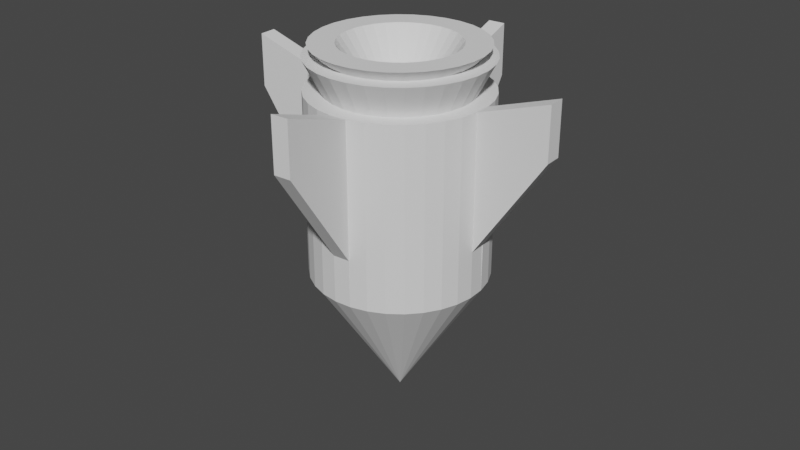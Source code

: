 # Source: Bomba.blend  (saved by Blender 2.92.15; exported with 4.5.12 LTS)
import bpy
from mathutils import Matrix  # noqa: F401  (used for matrix-valued properties, if any)

bpy.ops.wm.read_factory_settings(use_empty=True)
scene = bpy.context.scene
scene.name = 'Scene'

# ---- collections
col_collection = bpy.data.collections.new('Collection'); scene.collection.children.link(col_collection)

# ---- world
world_world = bpy.data.worlds.new('World'); scene.world = world_world
world_world.use_nodes = True; world_world.node_tree.nodes.clear()
_N = world_world.node_tree.nodes; _L = world_world.node_tree.links
n0 = _N.new('ShaderNodeOutputWorld'); n0.name = 'World Output'; n0.location = (300, 300)
n1 = _N.new('ShaderNodeBackground'); n1.name = 'Background'; n1.location = (10, 300)
n1.inputs[0].default_value = (0.05088, 0.05088, 0.05088, 1.0)
_L.new(n1.outputs[0], n0.inputs[0])
n0.is_active_output = True
world_world.color = (0.05088, 0.05088, 0.05088)
world_world.use_sun_shadow = False
world_world.sun_shadow_jitter_overblur = 0.0

# ---- meshes
me_cone = bpy.data.meshes.new('Cone')
me_cone.from_pydata([(0.0, 1.0, -1.0), (0.1951, 0.9808, -1.0), (0.3827, 0.9239, -1.0), (0.5556, 0.8315, -1.0), (0.7071, 0.7071, -1.0), (0.8315, 0.5556, -1.0), (0.9239, 0.3827, -1.0), (0.9808, 0.1951, -1.0), (1.0, 7.55e-08, -1.0), (0.9808, -0.1951, -1.0), (0.9239, -0.3827, -1.0), (0.8315, -0.5556, -1.0), (0.7071, -0.7071, -1.0), (0.5556, -0.8315, -1.0), (0.3827, -0.9239, -1.0), (0.1951, -0.9808, -1.0), (-3.258e-07, -1.0, -1.0), (-0.1951, -0.9808, -1.0), (-0.3827, -0.9239, -1.0), (-0.5556, -0.8315, -1.0), (-0.7071, -0.7071, -1.0), (-0.8315, -0.5556, -1.0), (-0.9239, -0.3827, -1.0), (-0.9808, -0.1951, -1.0), (-1.0, 9.656e-07, -1.0), (-0.9808, 0.1951, -1.0), (-0.9239, 0.3827, -1.0), (-0.8315, 0.5556, -1.0), (-0.7071, 0.7071, -1.0), (-0.5556, 0.8315, -1.0), (-0.3827, 0.9239, -1.0), (-0.1951, 0.9808, -1.0), (0.0, 0.0, 1.0), (-9.49e-08, 0.3056, -3.688), (0.05962, 0.2997, -3.688), (0.117, 0.2824, -3.688), (0.1698, 0.2541, -3.688), (0.2161, 0.2161, -3.688), (0.2541, 0.1698, -3.688), (0.2824, 0.117, -3.688), (0.2998, 0.05962, -3.688), (0.3056, -1.521e-07, -3.688), (0.2998, -0.05962, -3.688), (0.2824, -0.117, -3.688), (0.2541, -0.1698, -3.688), (0.2161, -0.2161, -3.688), (0.1698, -0.2541, -3.688), (0.117, -0.2824, -3.688), (0.05962, -0.2997, -3.688), (6.618e-08, -0.3056, -3.688), (-0.05962, -0.2997, -3.688), (-0.117, -0.2824, -3.688), (-0.1698, -0.2541, -3.688), (-0.2161, -0.2161, -3.688), (-0.2541, -0.1698, -3.688), (-0.2824, -0.117, -3.688), (-0.2997, -0.05962, -3.688), (-0.3056, 2.893e-07, -3.688), (-0.2997, 0.05962, -3.688), (-0.2824, 0.117, -3.688), (-0.2541, 0.1698, -3.688), (-0.2161, 0.2161, -3.688), (-0.1698, 0.2541, -3.688), (-0.117, 0.2824, -3.688), (-0.05962, 0.2998, -3.688), (-0.3837, -0.9257, -1.705), (-0.5566, -0.8333, -1.705), (-0.3837, -0.9257, -3.688), (-0.5566, -0.8333, -3.688), (-0.7597, -1.634, -3.251), (-0.9326, -1.541, -3.251), (-0.7597, -1.634, -4.031), (-0.9326, -1.541, -4.031), (0.3807, 0.9201, -1.704), (0.5535, 0.8277, -1.704), (0.3807, 0.9201, -3.688), (0.5535, 0.8277, -3.688), (0.7465, 1.633, -3.248), (0.9194, 1.541, -3.248), (0.7465, 1.633, -4.031), (0.9194, 1.541, -4.031), (0.9239, -0.3827, -1.696), (0.8315, -0.5556, -1.696), (0.9239, -0.3827, -3.688), (0.8315, -0.5556, -3.688), (1.631, -0.7607, -3.257), (1.539, -0.9336, -3.257), (1.631, -0.7607, -4.031), (1.539, -0.9336, -4.031), (-0.9181, 0.3796, -1.696), (-0.8257, 0.5525, -1.696), (-0.9181, 0.3796, -3.688), (-0.8257, 0.5525, -3.688), (-1.631, 0.7607, -3.257), (-1.539, 0.9336, -3.257), (-1.631, 0.7607, -4.031), (-1.539, 0.9336, -4.031), (9.141e-08, 1.0, -3.688), (0.1951, 0.9808, -3.688), (0.3827, 0.9239, -3.688), (0.5556, 0.8315, -3.688), (0.7071, 0.7071, -3.688), (0.8315, 0.5556, -3.688), (0.9239, 0.3827, -3.688), (0.9808, 0.1951, -3.688), (1.0, 7.55e-08, -3.688), (0.9808, -0.1951, -3.688), (0.9239, -0.3827, -3.688), (0.8315, -0.5556, -3.688), (0.7071, -0.7071, -3.688), (0.5556, -0.8315, -3.688), (0.3827, -0.9239, -3.688), (0.1951, -0.9808, -3.688), (-2.344e-07, -1.0, -3.688), (-0.1951, -0.9808, -3.688), (-0.3827, -0.9239, -3.688), (-0.5556, -0.8315, -3.688), (-0.7071, -0.7071, -3.688), (-0.8315, -0.5556, -3.688), (-0.9239, -0.3827, -3.688), (-0.9808, -0.1951, -3.688), (-1.0, 9.656e-07, -3.688), (-0.9808, 0.1951, -3.688), (-0.9239, 0.3827, -3.688), (-0.8315, 0.5556, -3.688), (-0.7071, 0.7071, -3.688), (-0.5556, 0.8315, -3.688), (-0.3827, 0.9239, -3.688), (-0.1951, 0.9808, -3.688), (1.795e-08, 0.8076, -3.688), (0.1576, 0.7921, -3.688), (0.3091, 0.7461, -3.688), (0.4487, 0.6715, -3.688), (0.5711, 0.5711, -3.688), (0.6715, 0.4487, -3.688), (0.7461, 0.3091, -3.688), (0.7921, 0.1576, -3.688), (0.8076, 4.597e-08, -3.688), (0.7921, -0.1576, -3.688), (0.7461, -0.3091, -3.688), (0.6715, -0.4487, -3.688), (0.5711, -0.5711, -3.688), (0.4487, -0.6715, -3.688), (0.3091, -0.7461, -3.688), (0.1576, -0.7921, -3.688), (-1.754e-07, -0.8076, -3.688), (-0.1576, -0.7921, -3.688), (-0.3091, -0.7461, -3.688), (-0.4487, -0.6715, -3.688), (-0.5711, -0.5711, -3.688), (-0.6715, -0.4487, -3.688), (-0.7461, -0.3091, -3.688), (-0.7921, -0.1576, -3.688), (-0.8076, 7.899e-07, -3.688), (-0.7921, 0.1576, -3.688), (-0.7461, 0.3091, -3.688), (-0.6715, 0.4487, -3.688), (-0.5711, 0.5711, -3.688), (-0.4487, 0.6715, -3.688), (-0.3091, 0.7461, -3.688), (-0.1576, 0.7921, -3.688), (-3.536e-08, 0.6296, -3.688), (0.1228, 0.6175, -3.688), (0.2409, 0.5816, -3.688), (0.3498, 0.5235, -3.688), (0.4452, 0.4452, -3.688), (0.5235, 0.3498, -3.688), (0.5816, 0.2409, -3.688), (0.6175, 0.1228, -3.688), (0.6296, -1.935e-08, -3.688), (0.6175, -0.1228, -3.688), (0.5816, -0.2409, -3.688), (0.5235, -0.3498, -3.688), (0.4452, -0.4452, -3.688), (0.3498, -0.5235, -3.688), (0.2409, -0.5816, -3.688), (0.1228, -0.6175, -3.688), (-1.061e-07, -0.6296, -3.688), (-0.1228, -0.6175, -3.688), (-0.2409, -0.5816, -3.688), (-0.3498, -0.5235, -3.688), (-0.4452, -0.4452, -3.688), (-0.5235, -0.3498, -3.688), (-0.5816, -0.2409, -3.688), (-0.6175, -0.1228, -3.688), (-0.6296, 6.186e-07, -3.688), (-0.6175, 0.1228, -3.688), (-0.5816, 0.2409, -3.688), (-0.5235, 0.3498, -3.688), (-0.4452, 0.4452, -3.688), (-0.3498, 0.5235, -3.688), (-0.2409, 0.5816, -3.688), (-0.1228, 0.6175, -3.688), (-7.232e-08, 0.4397, -3.688), (0.08578, 0.4313, -3.688), (0.1683, 0.4062, -3.688), (0.2443, 0.3656, -3.688), (0.3109, 0.3109, -3.688), (0.3656, 0.2443, -3.688), (0.4062, 0.1683, -3.688), (0.4313, 0.08578, -3.688), (0.4397, -1.004e-07, -3.688), (0.4313, -0.08578, -3.688), (0.4062, -0.1683, -3.688), (0.3656, -0.2443, -3.688), (0.3109, -0.3109, -3.688), (0.2443, -0.3656, -3.688), (0.1683, -0.4062, -3.688), (0.08578, -0.4313, -3.688), (-1.011e-08, -0.4397, -3.688), (-0.08578, -0.4313, -3.688), (-0.1683, -0.4062, -3.688), (-0.2443, -0.3656, -3.688), (-0.3109, -0.3109, -3.688), (-0.3656, -0.2443, -3.688), (-0.4062, -0.1683, -3.688), (-0.4313, -0.08578, -3.688), (-0.4397, 4.324e-07, -3.688), (-0.4313, 0.08578, -3.688), (-0.4062, 0.1683, -3.688), (-0.3656, 0.2443, -3.688), (-0.3109, 0.3109, -3.688), (-0.2443, 0.3656, -3.688), (-0.1683, 0.4062, -3.688), (-0.08578, 0.4313, -3.688), (-1.736e-07, 0.9966, -4.165), (0.1944, 0.9775, -4.165), (0.3814, 0.9208, -4.165), (0.5537, 0.8287, -4.165), (0.7047, 0.7047, -4.165), (0.8287, 0.5537, -4.165), (0.9208, 0.3814, -4.165), (0.9775, 0.1944, -4.165), (0.9966, -3.399e-08, -4.165), (0.9775, -0.1944, -4.165), (0.9208, -0.3814, -4.165), (0.8287, -0.5537, -4.165), (0.7047, -0.7047, -4.165), (0.5537, -0.8287, -4.165), (0.3814, -0.9208, -4.165), (0.1944, -0.9775, -4.165), (-4.89e-07, -0.9966, -4.165), (-0.1944, -0.9775, -4.165), (-0.3814, -0.9208, -4.165), (-0.5537, -0.8287, -4.165), (-0.7047, -0.7047, -4.165), (-0.8287, -0.5537, -4.165), (-0.9208, -0.3814, -4.165), (-0.9775, -0.1944, -4.165), (-0.9966, 9.609e-07, -4.165), (-0.9775, 0.1944, -4.165), (-0.9208, 0.3814, -4.165), (-0.8287, 0.5537, -4.165), (-0.7047, 0.7047, -4.165), (-0.5537, 0.8287, -4.165), (-0.3814, 0.9208, -4.165), (-0.1944, 0.9775, -4.165), (-2.479e-07, 0.7769, -4.165), (0.1516, 0.762, -4.165), (0.2973, 0.7178, -4.165), (0.4316, 0.646, -4.165), (0.5494, 0.5494, -4.165), (0.646, 0.4316, -4.165), (0.7178, 0.2973, -4.165), (0.762, 0.1516, -4.165), (0.7769, -1.061e-07, -4.165), (0.762, -0.1516, -4.165), (0.7178, -0.2973, -4.165), (0.646, -0.4316, -4.165), (0.5494, -0.5494, -4.165), (0.4316, -0.646, -4.165), (0.2973, -0.7178, -4.165), (0.1516, -0.762, -4.165), (-3.95e-07, -0.7769, -4.165), (-0.1516, -0.762, -4.165), (-0.2973, -0.7178, -4.165), (-0.4316, -0.646, -4.165), (-0.5494, -0.5494, -4.165), (-0.646, -0.4316, -4.165), (-0.7178, -0.2973, -4.165), (-0.762, -0.1516, -4.165), (-0.7769, 7.41e-07, -4.165), (-0.762, 0.1516, -4.165), (-0.7178, 0.2973, -4.165), (-0.646, 0.4316, -4.165), (-0.5494, 0.5494, -4.165), (-0.4316, 0.646, -4.165), (-0.2973, 0.7178, -4.165), (-0.1516, 0.762, -4.165), (-7.383e-07, 0.9384, -4.329), (0.1831, 0.9203, -4.329), (0.3591, 0.8669, -4.329), (0.5213, 0.7802, -4.329), (0.6635, 0.6635, -4.329), (0.7802, 0.5213, -4.329), (0.8669, 0.3591, -4.329), (0.9203, 0.1831, -4.329), (0.9384, -4.225e-07, -4.329), (0.9203, -0.1831, -4.329), (0.8669, -0.3591, -4.329), (0.7802, -0.5213, -4.329), (0.6635, -0.6635, -4.329), (0.5213, -0.7802, -4.329), (0.3591, -0.8669, -4.329), (0.1831, -0.9203, -4.329), (-7.708e-07, -0.9384, -4.329), (-0.1831, -0.9203, -4.329), (-0.3591, -0.8669, -4.329), (-0.5213, -0.7802, -4.329), (-0.6635, -0.6635, -4.329), (-0.7802, -0.5213, -4.329), (-0.8669, -0.3591, -4.329), (-0.9203, -0.1831, -4.329), (-0.9384, 8.797e-07, -4.329), (-0.9203, 0.1831, -4.329), (-0.8669, 0.3591, -4.329), (-0.7802, 0.5213, -4.329), (-0.6635, 0.6635, -4.329), (-0.5213, 0.7802, -4.329), (-0.3591, 0.8669, -4.329), (-0.1831, 0.9203, -4.329), (-8.117e-07, 0.6522, -4.329), (0.1272, 0.6397, -4.329), (0.2496, 0.6026, -4.329), (0.3624, 0.5423, -4.329), (0.4612, 0.4612, -4.329), (0.5423, 0.3624, -4.329), (0.6026, 0.2496, -4.329), (0.6397, 0.1272, -4.329), (0.6522, -5.076e-07, -4.329), (0.6397, -0.1272, -4.329), (0.6026, -0.2496, -4.329), (0.5423, -0.3624, -4.329), (0.4612, -0.4612, -4.329), (0.3624, -0.5423, -4.329), (0.2496, -0.6026, -4.329), (0.1272, -0.6397, -4.329), (-5.828e-07, -0.6522, -4.329), (-0.1272, -0.6397, -4.329), (-0.2496, -0.6026, -4.329), (-0.3624, -0.5423, -4.329), (-0.4612, -0.4612, -4.329), (-0.5423, -0.3624, -4.329), (-0.6026, -0.2496, -4.329), (-0.6397, -0.1272, -4.329), (-0.6522, 5.493e-07, -4.329), (-0.6397, 0.1272, -4.329), (-0.6026, 0.2496, -4.329), (-0.5423, 0.3624, -4.329), (-0.4612, 0.4612, -4.329), (-0.3624, 0.5423, -4.329), (-0.2496, 0.6026, -4.329), (-0.1272, 0.6397, -4.329)], [], [(0, 32, 1), (1, 32, 2), (2, 32, 3), (3, 32, 4), (4, 32, 5), (5, 32, 6), (6, 32, 7), (7, 32, 8), (8, 32, 9), (9, 32, 10), (10, 32, 11), (11, 32, 12), (12, 32, 13), (13, 32, 14), (14, 32, 15), (15, 32, 16), (16, 32, 17), (17, 32, 18), (18, 32, 19), (19, 32, 20), (20, 32, 21), (21, 32, 22), (22, 32, 23), (23, 32, 24), (24, 32, 25), (25, 32, 26), (26, 32, 27), (27, 32, 28), (28, 32, 29), (29, 32, 30), (19, 20, 117, 116), (30, 32, 31), (31, 32, 0), (33, 34, 35, 36, 37, 38, 39, 40, 41, 42, 43, 44, 45, 46, 47, 48, 49, 50, 51, 52, 53, 54, 55, 56, 57, 58, 59, 60, 61, 62, 63, 64), (26, 27, 90, 89), (6, 7, 104, 103), (0, 1, 98, 97), (13, 14, 111, 110), (20, 21, 118, 117), (27, 28, 125, 124), (7, 8, 105, 104), (14, 15, 112, 111), (21, 22, 119, 118), (1, 2, 99, 98), (28, 29, 126, 125), (8, 9, 106, 105), (15, 16, 113, 112), (22, 23, 120, 119), (2, 3, 74, 73), (29, 30, 127, 126), (9, 10, 107, 106), (16, 17, 114, 113), (23, 24, 121, 120), (3, 4, 101, 100), (30, 31, 128, 127), (10, 11, 82, 81), (17, 18, 115, 114), (24, 25, 122, 121), (4, 5, 102, 101), (31, 0, 97, 128), (11, 12, 109, 108), (19, 116, 68, 66), (25, 26, 123, 122), (5, 6, 103, 102), (12, 13, 110, 109), (66, 68, 72, 70), (116, 115, 67, 68), (115, 18, 65, 67), (18, 19, 66, 65), (69, 70, 72, 71), (65, 66, 70, 69), (67, 65, 69, 71), (68, 67, 71, 72), (75, 73, 77, 79), (99, 2, 73, 75), (3, 100, 76, 74), (100, 99, 75, 76), (77, 78, 80, 79), (73, 74, 78, 77), (74, 76, 80, 78), (76, 75, 79, 80), (82, 84, 88, 86), (108, 107, 83, 84), (107, 10, 81, 83), (11, 108, 84, 82), (85, 86, 88, 87), (84, 83, 87, 88), (83, 81, 85, 87), (81, 82, 86, 85), (91, 89, 93, 95), (27, 124, 92, 90), (124, 123, 91, 92), (123, 26, 89, 91), (93, 94, 96, 95), (92, 91, 95, 96), (90, 92, 96, 94), (89, 90, 94, 93), (130, 129, 97, 98), (131, 130, 98, 99), (132, 131, 99, 100), (133, 132, 100, 101), (134, 133, 101, 102), (135, 134, 102, 103), (136, 135, 103, 104), (137, 136, 104, 105), (138, 137, 105, 106), (139, 138, 106, 107), (140, 139, 107, 108), (141, 140, 108, 109), (142, 141, 109, 110), (143, 142, 110, 111), (144, 143, 111, 112), (145, 144, 112, 113), (146, 145, 113, 114), (147, 146, 114, 115), (148, 147, 115, 116), (149, 148, 116, 117), (150, 149, 117, 118), (151, 150, 118, 119), (152, 151, 119, 120), (153, 152, 120, 121), (154, 153, 121, 122), (155, 154, 122, 123), (156, 155, 123, 124), (157, 156, 124, 125), (158, 157, 125, 126), (159, 158, 126, 127), (160, 159, 127, 128), (129, 160, 128, 97), (154, 155, 251, 250), (175, 174, 270, 271), (153, 154, 250, 249), (174, 173, 269, 270), (152, 153, 249, 248), (173, 172, 268, 269), (151, 152, 248, 247), (172, 171, 267, 268), (150, 151, 247, 246), (171, 170, 266, 267), (149, 150, 246, 245), (170, 169, 265, 266), (148, 149, 245, 244), (169, 168, 264, 265), (147, 148, 244, 243), (168, 167, 263, 264), (146, 147, 243, 242), (167, 166, 262, 263), (161, 192, 288, 257), (145, 146, 242, 241), (166, 165, 261, 262), (192, 191, 287, 288), (144, 145, 241, 240), (165, 164, 260, 261), (191, 190, 286, 287), (143, 144, 240, 239), (164, 163, 259, 260), (190, 189, 285, 286), (142, 143, 239, 238), (163, 162, 258, 259), (189, 188, 284, 285), (141, 142, 238, 237), (194, 193, 161, 162), (195, 194, 162, 163), (196, 195, 163, 164), (197, 196, 164, 165), (198, 197, 165, 166), (199, 198, 166, 167), (200, 199, 167, 168), (201, 200, 168, 169), (202, 201, 169, 170), (203, 202, 170, 171), (204, 203, 171, 172), (205, 204, 172, 173), (206, 205, 173, 174), (207, 206, 174, 175), (208, 207, 175, 176), (209, 208, 176, 177), (210, 209, 177, 178), (211, 210, 178, 179), (212, 211, 179, 180), (213, 212, 180, 181), (214, 213, 181, 182), (215, 214, 182, 183), (216, 215, 183, 184), (217, 216, 184, 185), (218, 217, 185, 186), (219, 218, 186, 187), (220, 219, 187, 188), (221, 220, 188, 189), (222, 221, 189, 190), (223, 222, 190, 191), (224, 223, 191, 192), (193, 224, 192, 161), (195, 196, 292, 291), (221, 222, 318, 317), (50, 49, 337, 338), (194, 195, 291, 290), (220, 221, 317, 316), (49, 48, 336, 337), (193, 194, 290, 289), (219, 220, 316, 315), (48, 47, 335, 336), (218, 219, 315, 314), (47, 46, 334, 335), (217, 218, 314, 313), (46, 45, 333, 334), (216, 217, 313, 312), (45, 44, 332, 333), (215, 216, 312, 311), (44, 43, 331, 332), (214, 215, 311, 310), (43, 42, 330, 331), (213, 214, 310, 309), (42, 41, 329, 330), (212, 213, 309, 308), (41, 40, 328, 329), (211, 212, 308, 307), (40, 39, 327, 328), (210, 211, 307, 306), (39, 38, 326, 327), (33, 64, 352, 321), (209, 210, 306, 305), (38, 37, 325, 326), (64, 63, 351, 352), (208, 209, 305, 304), (258, 257, 225, 226), (259, 258, 226, 227), (260, 259, 227, 228), (261, 260, 228, 229), (262, 261, 229, 230), (263, 262, 230, 231), (264, 263, 231, 232), (265, 264, 232, 233), (266, 265, 233, 234), (267, 266, 234, 235), (268, 267, 235, 236), (269, 268, 236, 237), (270, 269, 237, 238), (271, 270, 238, 239), (272, 271, 239, 240), (273, 272, 240, 241), (274, 273, 241, 242), (275, 274, 242, 243), (276, 275, 243, 244), (277, 276, 244, 245), (278, 277, 245, 246), (279, 278, 246, 247), (280, 279, 247, 248), (281, 280, 248, 249), (282, 281, 249, 250), (283, 282, 250, 251), (284, 283, 251, 252), (285, 284, 252, 253), (286, 285, 253, 254), (287, 286, 254, 255), (288, 287, 255, 256), (257, 288, 256, 225), (176, 175, 271, 272), (155, 156, 252, 251), (129, 130, 226, 225), (177, 176, 272, 273), (156, 157, 253, 252), (130, 131, 227, 226), (178, 177, 273, 274), (157, 158, 254, 253), (131, 132, 228, 227), (179, 178, 274, 275), (158, 159, 255, 254), (132, 133, 229, 228), (180, 179, 275, 276), (159, 160, 256, 255), (133, 134, 230, 229), (181, 180, 276, 277), (160, 129, 225, 256), (134, 135, 231, 230), (182, 181, 277, 278), (135, 136, 232, 231), (183, 182, 278, 279), (136, 137, 233, 232), (184, 183, 279, 280), (137, 138, 234, 233), (185, 184, 280, 281), (138, 139, 235, 234), (186, 185, 281, 282), (139, 140, 236, 235), (187, 186, 282, 283), (140, 141, 237, 236), (188, 187, 283, 284), (162, 161, 257, 258), (322, 321, 289, 290), (323, 322, 290, 291), (324, 323, 291, 292), (325, 324, 292, 293), (326, 325, 293, 294), (327, 326, 294, 295), (328, 327, 295, 296), (329, 328, 296, 297), (330, 329, 297, 298), (331, 330, 298, 299), (332, 331, 299, 300), (333, 332, 300, 301), (334, 333, 301, 302), (335, 334, 302, 303), (336, 335, 303, 304), (337, 336, 304, 305), (338, 337, 305, 306), (339, 338, 306, 307), (340, 339, 307, 308), (341, 340, 308, 309), (342, 341, 309, 310), (343, 342, 310, 311), (344, 343, 311, 312), (345, 344, 312, 313), (346, 345, 313, 314), (347, 346, 314, 315), (348, 347, 315, 316), (349, 348, 316, 317), (350, 349, 317, 318), (351, 350, 318, 319), (352, 351, 319, 320), (321, 352, 320, 289), (51, 50, 338, 339), (222, 223, 319, 318), (196, 197, 293, 292), (52, 51, 339, 340), (223, 224, 320, 319), (197, 198, 294, 293), (53, 52, 340, 341), (224, 193, 289, 320), (198, 199, 295, 294), (54, 53, 341, 342), (199, 200, 296, 295), (55, 54, 342, 343), (200, 201, 297, 296), (56, 55, 343, 344), (201, 202, 298, 297), (57, 56, 344, 345), (202, 203, 299, 298), (58, 57, 345, 346), (203, 204, 300, 299), (59, 58, 346, 347), (204, 205, 301, 300), (60, 59, 347, 348), (34, 33, 321, 322), (205, 206, 302, 301), (61, 60, 348, 349), (35, 34, 322, 323), (206, 207, 303, 302), (62, 61, 349, 350), (36, 35, 323, 324), (207, 208, 304, 303), (63, 62, 350, 351), (37, 36, 324, 325)])
_uv = me_cone.uv_layers.new(name='UVMap')
_uv.uv.foreach_set('vector', [0.25, 0.49, 0.25, 0.25, 0.2968, 0.4854, 0.2968, 0.4854, 0.25, 0.25, 0.3418, 0.4717, 0.3418, 0.4717, 0.25, 0.25, 0.3833, 0.4496, 0.3833, 0.4496, 0.25, 0.25, 0.4197, 0.4197, 0.4197, 0.4197, 0.25, 0.25, 0.4496, 0.3833, 0.4496, 0.3833, 0.25, 0.25, 0.4717, 0.3418, 0.4717, 0.3418, 0.25, 0.25, 0.4854, 0.2968, 0.4854, 0.2968, 0.25, 0.25, 0.49, 0.25, 0.49, 0.25, 0.25, 0.25, 0.4854, 0.2032, 0.4854, 0.2032, 0.25, 0.25, 0.4717, 0.1582, 0.4717, 0.1582, 0.25, 0.25, 0.4496, 0.1167, 0.4496, 0.1167, 0.25, 0.25, 0.4197, 0.08029, 0.4197, 0.08029, 0.25, 0.25, 0.3833, 0.05045, 0.3833, 0.05045, 0.25, 0.25, 0.3418, 0.02827, 0.3418, 0.02827, 0.25, 0.25, 0.2968, 0.01461, 0.2968, 0.01461, 0.25, 0.25, 0.25, 0.01, 0.25, 0.01, 0.25, 0.25, 0.2032, 0.01461, 0.2032, 0.01461, 0.25, 0.25, 0.1582, 0.02827, 0.1582, 0.02827, 0.25, 0.25, 0.1167, 0.05045, 0.1167, 0.05045, 0.25, 0.25, 0.08029, 0.08029, 0.08029, 0.08029, 0.25, 0.25, 0.05045, 0.1167, 0.05045, 0.1167, 0.25, 0.25, 0.02827, 0.1582, 0.02827, 0.1582, 0.25, 0.25, 0.01461, 0.2032, 0.01461, 0.2032, 0.25, 0.25, 0.01, 0.25, 0.01, 0.25, 0.25, 0.25, 0.01461, 0.2968, 0.01461, 0.2968, 0.25, 0.25, 0.02827, 0.3418, 0.02827, 0.3418, 0.25, 0.25, 0.05045, 0.3833, 0.05045, 0.3833, 0.25, 0.25, 0.08029, 0.4197, 0.08029, 0.4197, 0.25, 0.25, 0.1167, 0.4496, 0.1167, 0.4496, 0.25, 0.25, 0.1582, 0.4717, 0.1167, 0.05045, 0.08029, 0.08029, 0.08029, 0.08029, 0.1167, 0.05045, 0.1582, 0.4717, 0.25, 0.25, 0.2032, 0.4854, 0.2032, 0.4854, 0.25, 0.25, 0.25, 0.49, 0.75, 0.3233, 0.7643, 0.3219, 0.7781, 0.3178, 0.7908, 0.311, 0.8019, 0.3019, 0.811, 0.2908, 0.8178, 0.2781, 0.8219, 0.2643, 0.8233, 0.25, 0.8219, 0.2357, 0.8178, 0.2219, 0.811, 0.2092, 0.8019, 0.1981, 0.7908, 0.189, 0.7781, 0.1822, 0.7643, 0.1781, 0.75, 0.1767, 0.7357, 0.1781, 0.7219, 0.1822, 0.7092, 0.189, 0.6981, 0.1981, 0.689, 0.2092, 0.6822, 0.2219, 0.6781, 0.2357, 0.6767, 0.25, 0.6781, 0.2643, 0.6822, 0.2781, 0.689, 0.2908, 0.6981, 0.3019, 0.7092, 0.311, 0.7219, 0.3178, 0.7357, 0.3219, 0.02827, 0.3418, 0.05045, 0.3833, 0.05045, 0.3833, 0.02827, 0.3418, 0.4717, 0.3418, 0.4854, 0.2968, 0.4854, 0.2968, 0.4717, 0.3418, 0.25, 0.49, 0.2968, 0.4854, 0.2968, 0.4854, 0.25, 0.49, 0.3833, 0.05045, 0.3418, 0.02827, 0.3418, 0.02827, 0.3833, 0.05045, 0.08029, 0.08029, 0.05045, 0.1167, 0.05045, 0.1167, 0.08029, 0.08029, 0.05045, 0.3833, 0.08029, 0.4197, 0.08029, 0.4197, 0.05045, 0.3833, 0.4854, 0.2968, 0.49, 0.25, 0.49, 0.25, 0.4854, 0.2968, 0.3418, 0.02827, 0.2968, 0.01461, 0.2968, 0.01461, 0.3418, 0.02827, 0.05045, 0.1167, 0.02827, 0.1582, 0.02827, 0.1582, 0.05045, 0.1167, 0.2968, 0.4854, 0.3418, 0.4717, 0.3418, 0.4717, 0.2968, 0.4854, 0.08029, 0.4197, 0.1167, 0.4496, 0.1167, 0.4496, 0.08029, 0.4197, 0.49, 0.25, 0.4854, 0.2032, 0.4854, 0.2032, 0.49, 0.25, 0.2968, 0.01461, 0.25, 0.01, 0.25, 0.01, 0.2968, 0.01461, 0.02827, 0.1582, 0.01461, 0.2032, 0.01461, 0.2032, 0.02827, 0.1582, 0.3418, 0.4717, 0.3833, 0.4496, 0.3833, 0.4496, 0.3418, 0.4717, 0.1167, 0.4496, 0.1582, 0.4717, 0.1582, 0.4717, 0.1167, 0.4496, 0.4854, 0.2032, 0.4717, 0.1582, 0.4717, 0.1582, 0.4854, 0.2032, 0.25, 0.01, 0.2032, 0.01461, 0.2032, 0.01461, 0.25, 0.01, 0.01461, 0.2032, 0.01, 0.25, 0.01, 0.25, 0.01461, 0.2032, 0.3833, 0.4496, 0.4197, 0.4197, 0.4197, 0.4197, 0.3833, 0.4496, 0.1582, 0.4717, 0.2032, 0.4854, 0.2032, 0.4854, 0.1582, 0.4717, 0.4717, 0.1582, 0.4496, 0.1167, 0.4496, 0.1167, 0.4717, 0.1582, 0.2032, 0.01461, 0.1582, 0.02827, 0.1582, 0.02827, 0.2032, 0.01461, 0.01, 0.25, 0.01461, 0.2968, 0.01461, 0.2968, 0.01, 0.25, 0.4197, 0.4197, 0.4496, 0.3833, 0.4496, 0.3833, 0.4197, 0.4197, 0.2032, 0.4854, 0.25, 0.49, 0.25, 0.49, 0.2032, 0.4854, 0.4496, 0.1167, 0.4197, 0.08029, 0.4197, 0.08029, 0.4496, 0.1167, 0.1167, 0.05045, 0.1167, 0.05045, 0.1167, 0.05045, 0.1167, 0.05045, 0.01461, 0.2968, 0.02827, 0.3418, 0.02827, 0.3418, 0.01461, 0.2968, 0.4496, 0.3833, 0.4717, 0.3418, 0.4717, 0.3418, 0.4496, 0.3833, 0.4197, 0.08029, 0.3833, 0.05045, 0.3833, 0.05045, 0.4197, 0.08029, 0.1167, 0.05045, 0.1167, 0.05045, 0.1167, 0.05045, 0.1167, 0.05045, 0.6167, 0.05045, 0.6582, 0.02827, 0.6582, 0.02827, 0.6167, 0.05045, 0.1582, 0.02827, 0.1582, 0.02827, 0.1582, 0.02827, 0.1582, 0.02827, 0.1582, 0.02827, 0.1167, 0.05045, 0.1167, 0.05045, 0.1582, 0.02827, 0.1582, 0.02827, 0.1167, 0.05045, 0.1167, 0.05045, 0.1582, 0.02827, 0.1582, 0.02827, 0.1167, 0.05045, 0.1167, 0.05045, 0.1582, 0.02827, 0.1582, 0.02827, 0.1582, 0.02827, 0.1582, 0.02827, 0.1582, 0.02827, 0.6167, 0.05045, 0.6582, 0.02827, 0.6582, 0.02827, 0.6167, 0.05045, 0.3418, 0.4717, 0.3418, 0.4717, 0.3418, 0.4717, 0.3418, 0.4717, 0.3418, 0.4717, 0.3418, 0.4717, 0.3418, 0.4717, 0.3418, 0.4717, 0.3833, 0.4496, 0.3833, 0.4496, 0.3833, 0.4496, 0.3833, 0.4496, 0.8833, 0.4496, 0.8418, 0.4717, 0.8418, 0.4717, 0.8833, 0.4496, 0.3418, 0.4717, 0.3833, 0.4496, 0.3833, 0.4496, 0.3418, 0.4717, 0.3418, 0.4717, 0.3833, 0.4496, 0.3833, 0.4496, 0.3418, 0.4717, 0.3833, 0.4496, 0.3833, 0.4496, 0.3833, 0.4496, 0.3833, 0.4496, 0.8833, 0.4496, 0.8418, 0.4717, 0.8418, 0.4717, 0.8833, 0.4496, 0.4496, 0.1167, 0.4496, 0.1167, 0.4496, 0.1167, 0.4496, 0.1167, 0.9496, 0.1167, 0.9717, 0.1582, 0.9717, 0.1582, 0.9496, 0.1167, 0.4717, 0.1582, 0.4717, 0.1582, 0.4717, 0.1582, 0.4717, 0.1582, 0.4496, 0.1167, 0.4496, 0.1167, 0.4496, 0.1167, 0.4496, 0.1167, 0.4717, 0.1582, 0.4496, 0.1167, 0.4496, 0.1167, 0.4717, 0.1582, 0.9496, 0.1167, 0.9717, 0.1582, 0.9717, 0.1582, 0.9496, 0.1167, 0.4717, 0.1582, 0.4717, 0.1582, 0.4717, 0.1582, 0.4717, 0.1582, 0.4717, 0.1582, 0.4496, 0.1167, 0.4496, 0.1167, 0.4717, 0.1582, 0.02827, 0.3418, 0.02827, 0.3418, 0.02827, 0.3418, 0.02827, 0.3418, 0.05045, 0.3833, 0.05045, 0.3833, 0.05045, 0.3833, 0.05045, 0.3833, 0.5504, 0.3833, 0.5283, 0.3418, 0.5283, 0.3418, 0.5504, 0.3833, 0.02827, 0.3418, 0.02827, 0.3418, 0.02827, 0.3418, 0.02827, 0.3418, 0.02827, 0.3418, 0.05045, 0.3833, 0.05045, 0.3833, 0.02827, 0.3418, 0.5504, 0.3833, 0.5283, 0.3418, 0.5283, 0.3418, 0.5504, 0.3833, 0.05045, 0.3833, 0.05045, 0.3833, 0.05045, 0.3833, 0.05045, 0.3833, 0.02827, 0.3418, 0.05045, 0.3833, 0.05045, 0.3833, 0.02827, 0.3418, 0.7878, 0.4401, 0.75, 0.4438, 0.75, 0.49, 0.7968, 0.4854, 0.8242, 0.4291, 0.7878, 0.4401, 0.7968, 0.4854, 0.8418, 0.4717, 0.8577, 0.4112, 0.8242, 0.4291, 0.8418, 0.4717, 0.8833, 0.4496, 0.8871, 0.3871, 0.8577, 0.4112, 0.8833, 0.4496, 0.9197, 0.4197, 0.9112, 0.3577, 0.8871, 0.3871, 0.9197, 0.4197, 0.9496, 0.3833, 0.9291, 0.3242, 0.9112, 0.3577, 0.9496, 0.3833, 0.9717, 0.3418, 0.9401, 0.2878, 0.9291, 0.3242, 0.9717, 0.3418, 0.9854, 0.2968, 0.9438, 0.25, 0.9401, 0.2878, 0.9854, 0.2968, 0.99, 0.25, 0.9401, 0.2122, 0.9438, 0.25, 0.99, 0.25, 0.9854, 0.2032, 0.9291, 0.1758, 0.9401, 0.2122, 0.9854, 0.2032, 0.9717, 0.1582, 0.9112, 0.1423, 0.9291, 0.1758, 0.9717, 0.1582, 0.9496, 0.1167, 0.8871, 0.1129, 0.9112, 0.1423, 0.9496, 0.1167, 0.9197, 0.08029, 0.8577, 0.08884, 0.8871, 0.1129, 0.9197, 0.08029, 0.8833, 0.05045, 0.8242, 0.07093, 0.8577, 0.08884, 0.8833, 0.05045, 0.8418, 0.02827, 0.7878, 0.0599, 0.8242, 0.07093, 0.8418, 0.02827, 0.7968, 0.01461, 0.75, 0.05617, 0.7878, 0.0599, 0.7968, 0.01461, 0.75, 0.01, 0.7122, 0.0599, 0.75, 0.05617, 0.75, 0.01, 0.7032, 0.01461, 0.6758, 0.07093, 0.7122, 0.0599, 0.7032, 0.01461, 0.6582, 0.02827, 0.6423, 0.08884, 0.6758, 0.07093, 0.6582, 0.02827, 0.6167, 0.05045, 0.6129, 0.1129, 0.6423, 0.08884, 0.6167, 0.05045, 0.5803, 0.08029, 0.5888, 0.1423, 0.6129, 0.1129, 0.5803, 0.08029, 0.5504, 0.1167, 0.5709, 0.1758, 0.5888, 0.1423, 0.5504, 0.1167, 0.5283, 0.1582, 0.5599, 0.2122, 0.5709, 0.1758, 0.5283, 0.1582, 0.5146, 0.2032, 0.5562, 0.25, 0.5599, 0.2122, 0.5146, 0.2032, 0.51, 0.25, 0.5599, 0.2878, 0.5562, 0.25, 0.51, 0.25, 0.5146, 0.2968, 0.5709, 0.3242, 0.5599, 0.2878, 0.5146, 0.2968, 0.5283, 0.3418, 0.5888, 0.3577, 0.5709, 0.3242, 0.5283, 0.3418, 0.5504, 0.3833, 0.6129, 0.3871, 0.5888, 0.3577, 0.5504, 0.3833, 0.5803, 0.4197, 0.6423, 0.4112, 0.6129, 0.3871, 0.5803, 0.4197, 0.6167, 0.4496, 0.6758, 0.4291, 0.6423, 0.4112, 0.6167, 0.4496, 0.6582, 0.4717, 0.7122, 0.4401, 0.6758, 0.4291, 0.6582, 0.4717, 0.7032, 0.4854, 0.75, 0.4438, 0.7122, 0.4401, 0.7032, 0.4854, 0.75, 0.49, 0.5599, 0.2878, 0.5709, 0.3242, 0.5709, 0.3242, 0.5599, 0.2878, 0.8078, 0.1104, 0.8339, 0.1244, 0.8339, 0.1244, 0.8078, 0.1104, 0.5562, 0.25, 0.5599, 0.2878, 0.5599, 0.2878, 0.5562, 0.25, 0.8339, 0.1244, 0.8568, 0.1432, 0.8568, 0.1432, 0.8339, 0.1244, 0.5599, 0.2122, 0.5562, 0.25, 0.5562, 0.25, 0.5599, 0.2122, 0.8568, 0.1432, 0.8756, 0.1661, 0.8756, 0.1661, 0.8568, 0.1432, 0.5709, 0.1758, 0.5599, 0.2122, 0.5599, 0.2122, 0.5709, 0.1758, 0.8756, 0.1661, 0.8896, 0.1922, 0.8896, 0.1922, 0.8756, 0.1661, 0.5888, 0.1423, 0.5709, 0.1758, 0.5709, 0.1758, 0.5888, 0.1423, 0.8896, 0.1922, 0.8982, 0.2205, 0.8982, 0.2205, 0.8896, 0.1922, 0.6129, 0.1129, 0.5888, 0.1423, 0.5888, 0.1423, 0.6129, 0.1129, 0.8982, 0.2205, 0.9011, 0.25, 0.9011, 0.25, 0.8982, 0.2205, 0.6423, 0.08884, 0.6129, 0.1129, 0.6129, 0.1129, 0.6423, 0.08884, 0.9011, 0.25, 0.8982, 0.2795, 0.8982, 0.2795, 0.9011, 0.25, 0.6758, 0.07093, 0.6423, 0.08884, 0.6423, 0.08884, 0.6758, 0.07093, 0.8982, 0.2795, 0.8896, 0.3078, 0.8896, 0.3078, 0.8982, 0.2795, 0.7122, 0.0599, 0.6758, 0.07093, 0.6758, 0.07093, 0.7122, 0.0599, 0.8896, 0.3078, 0.8756, 0.3339, 0.8756, 0.3339, 0.8896, 0.3078, 0.75, 0.4011, 0.7205, 0.3982, 0.7205, 0.3982, 0.75, 0.4011, 0.75, 0.05617, 0.7122, 0.0599, 0.7122, 0.0599, 0.75, 0.05617, 0.8756, 0.3339, 0.8568, 0.3568, 0.8568, 0.3568, 0.8756, 0.3339, 0.7205, 0.3982, 0.6922, 0.3896, 0.6922, 0.3896, 0.7205, 0.3982, 0.7878, 0.0599, 0.75, 0.05617, 0.75, 0.05617, 0.7878, 0.0599, 0.8568, 0.3568, 0.8339, 0.3756, 0.8339, 0.3756, 0.8568, 0.3568, 0.6922, 0.3896, 0.6661, 0.3756, 0.6661, 0.3756, 0.6922, 0.3896, 0.8242, 0.07093, 0.7878, 0.0599, 0.7878, 0.0599, 0.8242, 0.07093, 0.8339, 0.3756, 0.8078, 0.3896, 0.8078, 0.3896, 0.8339, 0.3756, 0.6661, 0.3756, 0.6432, 0.3568, 0.6432, 0.3568, 0.6661, 0.3756, 0.8577, 0.08884, 0.8242, 0.07093, 0.8242, 0.07093, 0.8577, 0.08884, 0.8078, 0.3896, 0.7795, 0.3982, 0.7795, 0.3982, 0.8078, 0.3896, 0.6432, 0.3568, 0.6244, 0.3339, 0.6244, 0.3339, 0.6432, 0.3568, 0.8871, 0.1129, 0.8577, 0.08884, 0.8577, 0.08884, 0.8871, 0.1129, 0.7706, 0.3535, 0.75, 0.3555, 0.75, 0.4011, 0.7795, 0.3982, 0.7904, 0.3475, 0.7706, 0.3535, 0.7795, 0.3982, 0.8078, 0.3896, 0.8086, 0.3377, 0.7904, 0.3475, 0.8078, 0.3896, 0.8339, 0.3756, 0.8246, 0.3246, 0.8086, 0.3377, 0.8339, 0.3756, 0.8568, 0.3568, 0.8377, 0.3086, 0.8246, 0.3246, 0.8568, 0.3568, 0.8756, 0.3339, 0.8475, 0.2904, 0.8377, 0.3086, 0.8756, 0.3339, 0.8896, 0.3078, 0.8535, 0.2706, 0.8475, 0.2904, 0.8896, 0.3078, 0.8982, 0.2795, 0.8555, 0.25, 0.8535, 0.2706, 0.8982, 0.2795, 0.9011, 0.25, 0.8535, 0.2294, 0.8555, 0.25, 0.9011, 0.25, 0.8982, 0.2205, 0.8475, 0.2096, 0.8535, 0.2294, 0.8982, 0.2205, 0.8896, 0.1922, 0.8377, 0.1914, 0.8475, 0.2096, 0.8896, 0.1922, 0.8756, 0.1661, 0.8246, 0.1754, 0.8377, 0.1914, 0.8756, 0.1661, 0.8568, 0.1432, 0.8086, 0.1623, 0.8246, 0.1754, 0.8568, 0.1432, 0.8339, 0.1244, 0.7904, 0.1525, 0.8086, 0.1623, 0.8339, 0.1244, 0.8078, 0.1104, 0.7706, 0.1465, 0.7904, 0.1525, 0.8078, 0.1104, 0.7795, 0.1018, 0.75, 0.1445, 0.7706, 0.1465, 0.7795, 0.1018, 0.75, 0.09891, 0.7294, 0.1465, 0.75, 0.1445, 0.75, 0.09891, 0.7205, 0.1018, 0.7096, 0.1525, 0.7294, 0.1465, 0.7205, 0.1018, 0.6922, 0.1104, 0.6914, 0.1623, 0.7096, 0.1525, 0.6922, 0.1104, 0.6661, 0.1244, 0.6754, 0.1754, 0.6914, 0.1623, 0.6661, 0.1244, 0.6432, 0.1432, 0.6623, 0.1914, 0.6754, 0.1754, 0.6432, 0.1432, 0.6244, 0.1661, 0.6525, 0.2096, 0.6623, 0.1914, 0.6244, 0.1661, 0.6104, 0.1922, 0.6465, 0.2294, 0.6525, 0.2096, 0.6104, 0.1922, 0.6018, 0.2205, 0.6445, 0.25, 0.6465, 0.2294, 0.6018, 0.2205, 0.5989, 0.25, 0.6465, 0.2706, 0.6445, 0.25, 0.5989, 0.25, 0.6018, 0.2795, 0.6525, 0.2904, 0.6465, 0.2706, 0.6018, 0.2795, 0.6104, 0.3078, 0.6623, 0.3086, 0.6525, 0.2904, 0.6104, 0.3078, 0.6244, 0.3339, 0.6754, 0.3246, 0.6623, 0.3086, 0.6244, 0.3339, 0.6432, 0.3568, 0.6914, 0.3377, 0.6754, 0.3246, 0.6432, 0.3568, 0.6661, 0.3756, 0.7096, 0.3475, 0.6914, 0.3377, 0.6661, 0.3756, 0.6922, 0.3896, 0.7294, 0.3535, 0.7096, 0.3475, 0.6922, 0.3896, 0.7205, 0.3982, 0.75, 0.3555, 0.7294, 0.3535, 0.7205, 0.3982, 0.75, 0.4011, 0.7904, 0.3475, 0.8086, 0.3377, 0.8086, 0.3377, 0.7904, 0.3475, 0.6754, 0.3246, 0.6914, 0.3377, 0.6914, 0.3377, 0.6754, 0.3246, 0.7357, 0.1781, 0.75, 0.1767, 0.75, 0.1767, 0.7357, 0.1781, 0.7706, 0.3535, 0.7904, 0.3475, 0.7904, 0.3475, 0.7706, 0.3535, 0.6623, 0.3086, 0.6754, 0.3246, 0.6754, 0.3246, 0.6623, 0.3086, 0.75, 0.1767, 0.7643, 0.1781, 0.7643, 0.1781, 0.75, 0.1767, 0.75, 0.3555, 0.7706, 0.3535, 0.7706, 0.3535, 0.75, 0.3555, 0.6525, 0.2904, 0.6623, 0.3086, 0.6623, 0.3086, 0.6525, 0.2904, 0.7643, 0.1781, 0.7781, 0.1822, 0.7781, 0.1822, 0.7643, 0.1781, 0.6465, 0.2706, 0.6525, 0.2904, 0.6525, 0.2904, 0.6465, 0.2706, 0.7781, 0.1822, 0.7908, 0.189, 0.7908, 0.189, 0.7781, 0.1822, 0.6445, 0.25, 0.6465, 0.2706, 0.6465, 0.2706, 0.6445, 0.25, 0.7908, 0.189, 0.8019, 0.1981, 0.8019, 0.1981, 0.7908, 0.189, 0.6465, 0.2294, 0.6445, 0.25, 0.6445, 0.25, 0.6465, 0.2294, 0.8019, 0.1981, 0.811, 0.2092, 0.811, 0.2092, 0.8019, 0.1981, 0.6525, 0.2096, 0.6465, 0.2294, 0.6465, 0.2294, 0.6525, 0.2096, 0.811, 0.2092, 0.8178, 0.2219, 0.8178, 0.2219, 0.811, 0.2092, 0.6623, 0.1914, 0.6525, 0.2096, 0.6525, 0.2096, 0.6623, 0.1914, 0.8178, 0.2219, 0.8219, 0.2357, 0.8219, 0.2357, 0.8178, 0.2219, 0.6754, 0.1754, 0.6623, 0.1914, 0.6623, 0.1914, 0.6754, 0.1754, 0.8219, 0.2357, 0.8233, 0.25, 0.8233, 0.25, 0.8219, 0.2357, 0.6914, 0.1623, 0.6754, 0.1754, 0.6754, 0.1754, 0.6914, 0.1623, 0.8233, 0.25, 0.8219, 0.2643, 0.8219, 0.2643, 0.8233, 0.25, 0.7096, 0.1525, 0.6914, 0.1623, 0.6914, 0.1623, 0.7096, 0.1525, 0.8219, 0.2643, 0.8178, 0.2781, 0.8178, 0.2781, 0.8219, 0.2643, 0.7294, 0.1465, 0.7096, 0.1525, 0.7096, 0.1525, 0.7294, 0.1465, 0.8178, 0.2781, 0.811, 0.2908, 0.811, 0.2908, 0.8178, 0.2781, 0.75, 0.3233, 0.7357, 0.3219, 0.7357, 0.3219, 0.75, 0.3233, 0.75, 0.1445, 0.7294, 0.1465, 0.7294, 0.1465, 0.75, 0.1445, 0.811, 0.2908, 0.8019, 0.3019, 0.8019, 0.3019, 0.811, 0.2908, 0.7357, 0.3219, 0.7219, 0.3178, 0.7219, 0.3178, 0.7357, 0.3219, 0.7706, 0.1465, 0.75, 0.1445, 0.75, 0.1445, 0.7706, 0.1465, 0.7795, 0.3982, 0.75, 0.4011, 0.75, 0.4438, 0.7878, 0.4401, 0.8078, 0.3896, 0.7795, 0.3982, 0.7878, 0.4401, 0.8242, 0.4291, 0.8339, 0.3756, 0.8078, 0.3896, 0.8242, 0.4291, 0.8577, 0.4112, 0.8568, 0.3568, 0.8339, 0.3756, 0.8577, 0.4112, 0.8871, 0.3871, 0.8756, 0.3339, 0.8568, 0.3568, 0.8871, 0.3871, 0.9112, 0.3577, 0.8896, 0.3078, 0.8756, 0.3339, 0.9112, 0.3577, 0.9291, 0.3242, 0.8982, 0.2795, 0.8896, 0.3078, 0.9291, 0.3242, 0.9401, 0.2878, 0.9011, 0.25, 0.8982, 0.2795, 0.9401, 0.2878, 0.9438, 0.25, 0.8982, 0.2205, 0.9011, 0.25, 0.9438, 0.25, 0.9401, 0.2122, 0.8896, 0.1922, 0.8982, 0.2205, 0.9401, 0.2122, 0.9291, 0.1758, 0.8756, 0.1661, 0.8896, 0.1922, 0.9291, 0.1758, 0.9112, 0.1423, 0.8568, 0.1432, 0.8756, 0.1661, 0.9112, 0.1423, 0.8871, 0.1129, 0.8339, 0.1244, 0.8568, 0.1432, 0.8871, 0.1129, 0.8577, 0.08884, 0.8078, 0.1104, 0.8339, 0.1244, 0.8577, 0.08884, 0.8242, 0.07093, 0.7795, 0.1018, 0.8078, 0.1104, 0.8242, 0.07093, 0.7878, 0.0599, 0.75, 0.09891, 0.7795, 0.1018, 0.7878, 0.0599, 0.75, 0.05617, 0.7205, 0.1018, 0.75, 0.09891, 0.75, 0.05617, 0.7122, 0.0599, 0.6922, 0.1104, 0.7205, 0.1018, 0.7122, 0.0599, 0.6758, 0.07093, 0.6661, 0.1244, 0.6922, 0.1104, 0.6758, 0.07093, 0.6423, 0.08884, 0.6432, 0.1432, 0.6661, 0.1244, 0.6423, 0.08884, 0.6129, 0.1129, 0.6244, 0.1661, 0.6432, 0.1432, 0.6129, 0.1129, 0.5888, 0.1423, 0.6104, 0.1922, 0.6244, 0.1661, 0.5888, 0.1423, 0.5709, 0.1758, 0.6018, 0.2205, 0.6104, 0.1922, 0.5709, 0.1758, 0.5599, 0.2122, 0.5989, 0.25, 0.6018, 0.2205, 0.5599, 0.2122, 0.5562, 0.25, 0.6018, 0.2795, 0.5989, 0.25, 0.5562, 0.25, 0.5599, 0.2878, 0.6104, 0.3078, 0.6018, 0.2795, 0.5599, 0.2878, 0.5709, 0.3242, 0.6244, 0.3339, 0.6104, 0.3078, 0.5709, 0.3242, 0.5888, 0.3577, 0.6432, 0.3568, 0.6244, 0.3339, 0.5888, 0.3577, 0.6129, 0.3871, 0.6661, 0.3756, 0.6432, 0.3568, 0.6129, 0.3871, 0.6423, 0.4112, 0.6922, 0.3896, 0.6661, 0.3756, 0.6423, 0.4112, 0.6758, 0.4291, 0.7205, 0.3982, 0.6922, 0.3896, 0.6758, 0.4291, 0.7122, 0.4401, 0.75, 0.4011, 0.7205, 0.3982, 0.7122, 0.4401, 0.75, 0.4438, 0.7795, 0.1018, 0.8078, 0.1104, 0.8078, 0.1104, 0.7795, 0.1018, 0.5709, 0.3242, 0.5888, 0.3577, 0.5888, 0.3577, 0.5709, 0.3242, 0.75, 0.4438, 0.7878, 0.4401, 0.7878, 0.4401, 0.75, 0.4438, 0.75, 0.09891, 0.7795, 0.1018, 0.7795, 0.1018, 0.75, 0.09891, 0.5888, 0.3577, 0.6129, 0.3871, 0.6129, 0.3871, 0.5888, 0.3577, 0.7878, 0.4401, 0.8242, 0.4291, 0.8242, 0.4291, 0.7878, 0.4401, 0.7205, 0.1018, 0.75, 0.09891, 0.75, 0.09891, 0.7205, 0.1018, 0.6129, 0.3871, 0.6423, 0.4112, 0.6423, 0.4112, 0.6129, 0.3871, 0.8242, 0.4291, 0.8577, 0.4112, 0.8577, 0.4112, 0.8242, 0.4291, 0.6922, 0.1104, 0.7205, 0.1018, 0.7205, 0.1018, 0.6922, 0.1104, 0.6423, 0.4112, 0.6758, 0.4291, 0.6758, 0.4291, 0.6423, 0.4112, 0.8577, 0.4112, 0.8871, 0.3871, 0.8871, 0.3871, 0.8577, 0.4112, 0.6661, 0.1244, 0.6922, 0.1104, 0.6922, 0.1104, 0.6661, 0.1244, 0.6758, 0.4291, 0.7122, 0.4401, 0.7122, 0.4401, 0.6758, 0.4291, 0.8871, 0.3871, 0.9112, 0.3577, 0.9112, 0.3577, 0.8871, 0.3871, 0.6432, 0.1432, 0.6661, 0.1244, 0.6661, 0.1244, 0.6432, 0.1432, 0.7122, 0.4401, 0.75, 0.4438, 0.75, 0.4438, 0.7122, 0.4401, 0.9112, 0.3577, 0.9291, 0.3242, 0.9291, 0.3242, 0.9112, 0.3577, 0.6244, 0.1661, 0.6432, 0.1432, 0.6432, 0.1432, 0.6244, 0.1661, 0.9291, 0.3242, 0.9401, 0.2878, 0.9401, 0.2878, 0.9291, 0.3242, 0.6104, 0.1922, 0.6244, 0.1661, 0.6244, 0.1661, 0.6104, 0.1922, 0.9401, 0.2878, 0.9438, 0.25, 0.9438, 0.25, 0.9401, 0.2878, 0.6018, 0.2205, 0.6104, 0.1922, 0.6104, 0.1922, 0.6018, 0.2205, 0.9438, 0.25, 0.9401, 0.2122, 0.9401, 0.2122, 0.9438, 0.25, 0.5989, 0.25, 0.6018, 0.2205, 0.6018, 0.2205, 0.5989, 0.25, 0.9401, 0.2122, 0.9291, 0.1758, 0.9291, 0.1758, 0.9401, 0.2122, 0.6018, 0.2795, 0.5989, 0.25, 0.5989, 0.25, 0.6018, 0.2795, 0.9291, 0.1758, 0.9112, 0.1423, 0.9112, 0.1423, 0.9291, 0.1758, 0.6104, 0.3078, 0.6018, 0.2795, 0.6018, 0.2795, 0.6104, 0.3078, 0.9112, 0.1423, 0.8871, 0.1129, 0.8871, 0.1129, 0.9112, 0.1423, 0.6244, 0.3339, 0.6104, 0.3078, 0.6104, 0.3078, 0.6244, 0.3339, 0.7795, 0.3982, 0.75, 0.4011, 0.75, 0.4011, 0.7795, 0.3982, 0.7643, 0.3219, 0.75, 0.3233, 0.75, 0.3555, 0.7706, 0.3535, 0.7781, 0.3178, 0.7643, 0.3219, 0.7706, 0.3535, 0.7904, 0.3475, 0.7908, 0.311, 0.7781, 0.3178, 0.7904, 0.3475, 0.8086, 0.3377, 0.8019, 0.3019, 0.7908, 0.311, 0.8086, 0.3377, 0.8246, 0.3246, 0.811, 0.2908, 0.8019, 0.3019, 0.8246, 0.3246, 0.8377, 0.3086, 0.8178, 0.2781, 0.811, 0.2908, 0.8377, 0.3086, 0.8475, 0.2904, 0.8219, 0.2643, 0.8178, 0.2781, 0.8475, 0.2904, 0.8535, 0.2706, 0.8233, 0.25, 0.8219, 0.2643, 0.8535, 0.2706, 0.8555, 0.25, 0.8219, 0.2357, 0.8233, 0.25, 0.8555, 0.25, 0.8535, 0.2294, 0.8178, 0.2219, 0.8219, 0.2357, 0.8535, 0.2294, 0.8475, 0.2096, 0.811, 0.2092, 0.8178, 0.2219, 0.8475, 0.2096, 0.8377, 0.1914, 0.8019, 0.1981, 0.811, 0.2092, 0.8377, 0.1914, 0.8246, 0.1754, 0.7908, 0.189, 0.8019, 0.1981, 0.8246, 0.1754, 0.8086, 0.1623, 0.7781, 0.1822, 0.7908, 0.189, 0.8086, 0.1623, 0.7904, 0.1525, 0.7643, 0.1781, 0.7781, 0.1822, 0.7904, 0.1525, 0.7706, 0.1465, 0.75, 0.1767, 0.7643, 0.1781, 0.7706, 0.1465, 0.75, 0.1445, 0.7357, 0.1781, 0.75, 0.1767, 0.75, 0.1445, 0.7294, 0.1465, 0.7219, 0.1822, 0.7357, 0.1781, 0.7294, 0.1465, 0.7096, 0.1525, 0.7092, 0.189, 0.7219, 0.1822, 0.7096, 0.1525, 0.6914, 0.1623, 0.6981, 0.1981, 0.7092, 0.189, 0.6914, 0.1623, 0.6754, 0.1754, 0.689, 0.2092, 0.6981, 0.1981, 0.6754, 0.1754, 0.6623, 0.1914, 0.6822, 0.2219, 0.689, 0.2092, 0.6623, 0.1914, 0.6525, 0.2096, 0.6781, 0.2357, 0.6822, 0.2219, 0.6525, 0.2096, 0.6465, 0.2294, 0.6767, 0.25, 0.6781, 0.2357, 0.6465, 0.2294, 0.6445, 0.25, 0.6781, 0.2643, 0.6767, 0.25, 0.6445, 0.25, 0.6465, 0.2706, 0.6822, 0.2781, 0.6781, 0.2643, 0.6465, 0.2706, 0.6525, 0.2904, 0.689, 0.2908, 0.6822, 0.2781, 0.6525, 0.2904, 0.6623, 0.3086, 0.6981, 0.3019, 0.689, 0.2908, 0.6623, 0.3086, 0.6754, 0.3246, 0.7092, 0.311, 0.6981, 0.3019, 0.6754, 0.3246, 0.6914, 0.3377, 0.7219, 0.3178, 0.7092, 0.311, 0.6914, 0.3377, 0.7096, 0.3475, 0.7357, 0.3219, 0.7219, 0.3178, 0.7096, 0.3475, 0.7294, 0.3535, 0.75, 0.3233, 0.7357, 0.3219, 0.7294, 0.3535, 0.75, 0.3555, 0.7219, 0.1822, 0.7357, 0.1781, 0.7357, 0.1781, 0.7219, 0.1822, 0.6914, 0.3377, 0.7096, 0.3475, 0.7096, 0.3475, 0.6914, 0.3377, 0.8086, 0.3377, 0.8246, 0.3246, 0.8246, 0.3246, 0.8086, 0.3377, 0.7092, 0.189, 0.7219, 0.1822, 0.7219, 0.1822, 0.7092, 0.189, 0.7096, 0.3475, 0.7294, 0.3535, 0.7294, 0.3535, 0.7096, 0.3475, 0.8246, 0.3246, 0.8377, 0.3086, 0.8377, 0.3086, 0.8246, 0.3246, 0.6981, 0.1981, 0.7092, 0.189, 0.7092, 0.189, 0.6981, 0.1981, 0.7294, 0.3535, 0.75, 0.3555, 0.75, 0.3555, 0.7294, 0.3535, 0.8377, 0.3086, 0.8475, 0.2904, 0.8475, 0.2904, 0.8377, 0.3086, 0.689, 0.2092, 0.6981, 0.1981, 0.6981, 0.1981, 0.689, 0.2092, 0.8475, 0.2904, 0.8535, 0.2706, 0.8535, 0.2706, 0.8475, 0.2904, 0.6822, 0.2219, 0.689, 0.2092, 0.689, 0.2092, 0.6822, 0.2219, 0.8535, 0.2706, 0.8555, 0.25, 0.8555, 0.25, 0.8535, 0.2706, 0.6781, 0.2357, 0.6822, 0.2219, 0.6822, 0.2219, 0.6781, 0.2357, 0.8555, 0.25, 0.8535, 0.2294, 0.8535, 0.2294, 0.8555, 0.25, 0.6767, 0.25, 0.6781, 0.2357, 0.6781, 0.2357, 0.6767, 0.25, 0.8535, 0.2294, 0.8475, 0.2096, 0.8475, 0.2096, 0.8535, 0.2294, 0.6781, 0.2643, 0.6767, 0.25, 0.6767, 0.25, 0.6781, 0.2643, 0.8475, 0.2096, 0.8377, 0.1914, 0.8377, 0.1914, 0.8475, 0.2096, 0.6822, 0.2781, 0.6781, 0.2643, 0.6781, 0.2643, 0.6822, 0.2781, 0.8377, 0.1914, 0.8246, 0.1754, 0.8246, 0.1754, 0.8377, 0.1914, 0.689, 0.2908, 0.6822, 0.2781, 0.6822, 0.2781, 0.689, 0.2908, 0.7643, 0.3219, 0.75, 0.3233, 0.75, 0.3233, 0.7643, 0.3219, 0.8246, 0.1754, 0.8086, 0.1623, 0.8086, 0.1623, 0.8246, 0.1754, 0.6981, 0.3019, 0.689, 0.2908, 0.689, 0.2908, 0.6981, 0.3019, 0.7781, 0.3178, 0.7643, 0.3219, 0.7643, 0.3219, 0.7781, 0.3178, 0.8086, 0.1623, 0.7904, 0.1525, 0.7904, 0.1525, 0.8086, 0.1623, 0.7092, 0.311, 0.6981, 0.3019, 0.6981, 0.3019, 0.7092, 0.311, 0.7908, 0.311, 0.7781, 0.3178, 0.7781, 0.3178, 0.7908, 0.311, 0.7904, 0.1525, 0.7706, 0.1465, 0.7706, 0.1465, 0.7904, 0.1525, 0.7219, 0.3178, 0.7092, 0.311, 0.7092, 0.311, 0.7219, 0.3178, 0.8019, 0.3019, 0.7908, 0.311, 0.7908, 0.311, 0.8019, 0.3019])
me_cone.use_remesh_fix_poles = True
me_cone.use_remesh_preserve_attributes = False
me_cone.use_mirror_vertex_groups = False
me_cone.update()

# ---- objects
ob_cone = bpy.data.objects.new('Cone', me_cone)

# ---- transforms, parenting, visibility, modifiers, constraints
ob_cone.location = (0.0, 0.0, 0.9959)
ob_cone.rotation_euler = (-0.0, 3.142, -0.4363)
ob_cone.scale = (1.0, 1.0, 0.7705)
ob_cone.lineart.crease_threshold = 0.0

# ---- collection membership
col_collection.objects.link(ob_cone)

# ---- scene / render settings (as saved in the file)
scene.frame_start = 1; scene.frame_end = 250; scene.frame_set(1)
scene.render.engine = 'BLENDER_EEVEE_NEXT'
scene.cycles.use_denoising = False
scene.cycles.samples = 128
scene.cycles.sampling_pattern = 'TABULATED_SOBOL'
scene.cycles.use_adaptive_sampling = False
scene.cycles.use_light_tree = False
scene.view_settings.view_transform = 'Filmic'
bpy.context.view_layer.update()

# ---- added for rendering (the .blend has no active camera and no usable light): camera, sun
cam_auto = bpy.data.cameras.new('AutoCamera')
cam_auto.lens = 50.0
cam_auto.sensor_width = 36.0
cam_auto.clip_end = 1000.0
ob_auto_camera = bpy.data.objects.new('AutoCamera', cam_auto)
scene.collection.objects.link(ob_auto_camera)
ob_auto_camera.location = (6.83066, -8.19714, 7.74316)
ob_auto_camera.rotation_euler = (1.09748, -7.21219e-08, 0.694738)
scene.camera = ob_auto_camera
light_auto_sun = bpy.data.lights.new('AutoSun', 'SUN')
light_auto_sun.energy = 3.0
light_auto_sun.angle = 0.0523599
ob_auto_sun = bpy.data.objects.new('AutoSun', light_auto_sun)
scene.collection.objects.link(ob_auto_sun)
ob_auto_sun.rotation_euler = (0.872665, 0.174533, 0.523599)
bpy.context.view_layer.update()
